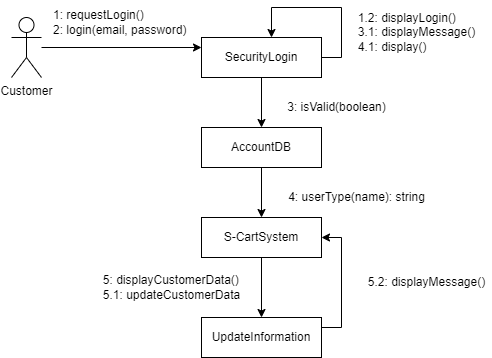

The diagram above was exported from draw.io. Its source (the exported page's mxGraphModel, read from the mxfile embedded in the PNG):
<mxGraphModel dx="868" dy="446" grid="1" gridSize="10" guides="1" tooltips="1" connect="1" arrows="1" fold="1" page="1" pageScale="1" pageWidth="850" pageHeight="1100" math="0" shadow="0">
  <root>
    <mxCell id="0" />
    <mxCell id="1" parent="0" />
    <mxCell id="APzN9j6cC8wi2mUgA1zd-8" style="edgeStyle=orthogonalEdgeStyle;rounded=0;orthogonalLoop=1;jettySize=auto;html=1;entryX=0;entryY=0.25;entryDx=0;entryDy=0;" edge="1" parent="1" source="APzN9j6cC8wi2mUgA1zd-2" target="APzN9j6cC8wi2mUgA1zd-4">
      <mxGeometry relative="1" as="geometry" />
    </mxCell>
    <mxCell id="APzN9j6cC8wi2mUgA1zd-2" value="Customer" style="shape=umlActor;verticalLabelPosition=bottom;verticalAlign=top;html=1;outlineConnect=0;" vertex="1" parent="1">
      <mxGeometry x="580" y="250" width="30" height="60" as="geometry" />
    </mxCell>
    <mxCell id="APzN9j6cC8wi2mUgA1zd-9" style="edgeStyle=orthogonalEdgeStyle;rounded=0;orthogonalLoop=1;jettySize=auto;html=1;entryX=0.5;entryY=0;entryDx=0;entryDy=0;" edge="1" parent="1" source="APzN9j6cC8wi2mUgA1zd-4" target="APzN9j6cC8wi2mUgA1zd-5">
      <mxGeometry relative="1" as="geometry" />
    </mxCell>
    <mxCell id="APzN9j6cC8wi2mUgA1zd-4" value="SecurityLogin" style="rounded=0;whiteSpace=wrap;html=1;" vertex="1" parent="1">
      <mxGeometry x="770" y="270" width="120" height="40" as="geometry" />
    </mxCell>
    <mxCell id="APzN9j6cC8wi2mUgA1zd-21" style="edgeStyle=orthogonalEdgeStyle;rounded=0;orthogonalLoop=1;jettySize=auto;html=1;entryX=0.5;entryY=0;entryDx=0;entryDy=0;" edge="1" parent="1" source="APzN9j6cC8wi2mUgA1zd-5" target="APzN9j6cC8wi2mUgA1zd-6">
      <mxGeometry relative="1" as="geometry" />
    </mxCell>
    <mxCell id="APzN9j6cC8wi2mUgA1zd-5" value="AccountDB" style="rounded=0;whiteSpace=wrap;html=1;" vertex="1" parent="1">
      <mxGeometry x="770" y="360" width="120" height="40" as="geometry" />
    </mxCell>
    <mxCell id="APzN9j6cC8wi2mUgA1zd-11" style="edgeStyle=orthogonalEdgeStyle;rounded=0;orthogonalLoop=1;jettySize=auto;html=1;entryX=0.5;entryY=0;entryDx=0;entryDy=0;" edge="1" parent="1" source="APzN9j6cC8wi2mUgA1zd-6" target="APzN9j6cC8wi2mUgA1zd-7">
      <mxGeometry relative="1" as="geometry" />
    </mxCell>
    <mxCell id="APzN9j6cC8wi2mUgA1zd-6" value="S-CartSystem" style="rounded=0;whiteSpace=wrap;html=1;" vertex="1" parent="1">
      <mxGeometry x="770" y="450" width="120" height="40" as="geometry" />
    </mxCell>
    <mxCell id="APzN9j6cC8wi2mUgA1zd-22" style="edgeStyle=orthogonalEdgeStyle;rounded=0;orthogonalLoop=1;jettySize=auto;html=1;entryX=1;entryY=0.5;entryDx=0;entryDy=0;" edge="1" parent="1" source="APzN9j6cC8wi2mUgA1zd-7" target="APzN9j6cC8wi2mUgA1zd-6">
      <mxGeometry relative="1" as="geometry">
        <Array as="points">
          <mxPoint x="910" y="560" />
          <mxPoint x="910" y="470" />
        </Array>
      </mxGeometry>
    </mxCell>
    <mxCell id="APzN9j6cC8wi2mUgA1zd-7" value="UpdateInformation" style="rounded=0;whiteSpace=wrap;html=1;" vertex="1" parent="1">
      <mxGeometry x="770" y="550" width="120" height="40" as="geometry" />
    </mxCell>
    <mxCell id="APzN9j6cC8wi2mUgA1zd-13" value="1: requestLogin()&lt;br&gt;&lt;div&gt;&lt;span&gt;2: login(email, password)&amp;nbsp;&lt;/span&gt;&lt;/div&gt;" style="text;html=1;align=left;verticalAlign=middle;resizable=0;points=[];autosize=1;strokeColor=none;fillColor=none;" vertex="1" parent="1">
      <mxGeometry x="620" y="240" width="150" height="30" as="geometry" />
    </mxCell>
    <mxCell id="APzN9j6cC8wi2mUgA1zd-16" style="edgeStyle=orthogonalEdgeStyle;rounded=0;orthogonalLoop=1;jettySize=auto;html=1;exitX=1;exitY=0.25;exitDx=0;exitDy=0;" edge="1" parent="1" source="APzN9j6cC8wi2mUgA1zd-4">
      <mxGeometry relative="1" as="geometry">
        <mxPoint x="840" y="270" as="targetPoint" />
        <Array as="points">
          <mxPoint x="890" y="290" />
          <mxPoint x="910" y="290" />
          <mxPoint x="910" y="240" />
          <mxPoint x="840" y="240" />
          <mxPoint x="840" y="270" />
        </Array>
      </mxGeometry>
    </mxCell>
    <mxCell id="APzN9j6cC8wi2mUgA1zd-17" value="&lt;div style=&quot;text-align: left&quot;&gt;&lt;span&gt;1.2: displayLogin()&lt;/span&gt;&lt;/div&gt;&lt;div style=&quot;text-align: left&quot;&gt;&lt;span&gt;3.1: displayMessage()&lt;/span&gt;&lt;/div&gt;&lt;div style=&quot;text-align: left&quot;&gt;&lt;span&gt;4.1: display()&lt;/span&gt;&lt;/div&gt;" style="text;html=1;align=center;verticalAlign=middle;resizable=0;points=[];autosize=1;strokeColor=none;fillColor=none;" vertex="1" parent="1">
      <mxGeometry x="920" y="240" width="130" height="50" as="geometry" />
    </mxCell>
    <mxCell id="APzN9j6cC8wi2mUgA1zd-18" value="3: isValid(boolean)" style="text;html=1;align=center;verticalAlign=middle;resizable=0;points=[];autosize=1;strokeColor=none;fillColor=none;" vertex="1" parent="1">
      <mxGeometry x="850" y="330" width="110" height="20" as="geometry" />
    </mxCell>
    <mxCell id="APzN9j6cC8wi2mUgA1zd-23" value="4: userType(name): string" style="text;html=1;align=center;verticalAlign=middle;resizable=0;points=[];autosize=1;strokeColor=none;fillColor=none;" vertex="1" parent="1">
      <mxGeometry x="850" y="420" width="150" height="20" as="geometry" />
    </mxCell>
    <mxCell id="APzN9j6cC8wi2mUgA1zd-24" value="&lt;div style=&quot;text-align: left&quot;&gt;&lt;span&gt;5: displayCustomerData()&lt;/span&gt;&lt;/div&gt;&lt;div style=&quot;text-align: left&quot;&gt;&lt;span&gt;5.1: updateCustomerData&lt;/span&gt;&lt;/div&gt;" style="text;html=1;align=center;verticalAlign=middle;resizable=0;points=[];autosize=1;strokeColor=none;fillColor=none;" vertex="1" parent="1">
      <mxGeometry x="665" y="505" width="150" height="30" as="geometry" />
    </mxCell>
    <mxCell id="APzN9j6cC8wi2mUgA1zd-25" value="&lt;div style=&quot;text-align: left&quot;&gt;5.2: displayMessage()&lt;/div&gt;" style="text;html=1;align=center;verticalAlign=middle;resizable=0;points=[];autosize=1;strokeColor=none;fillColor=none;" vertex="1" parent="1">
      <mxGeometry x="930" y="505" width="130" height="20" as="geometry" />
    </mxCell>
  </root>
</mxGraphModel>